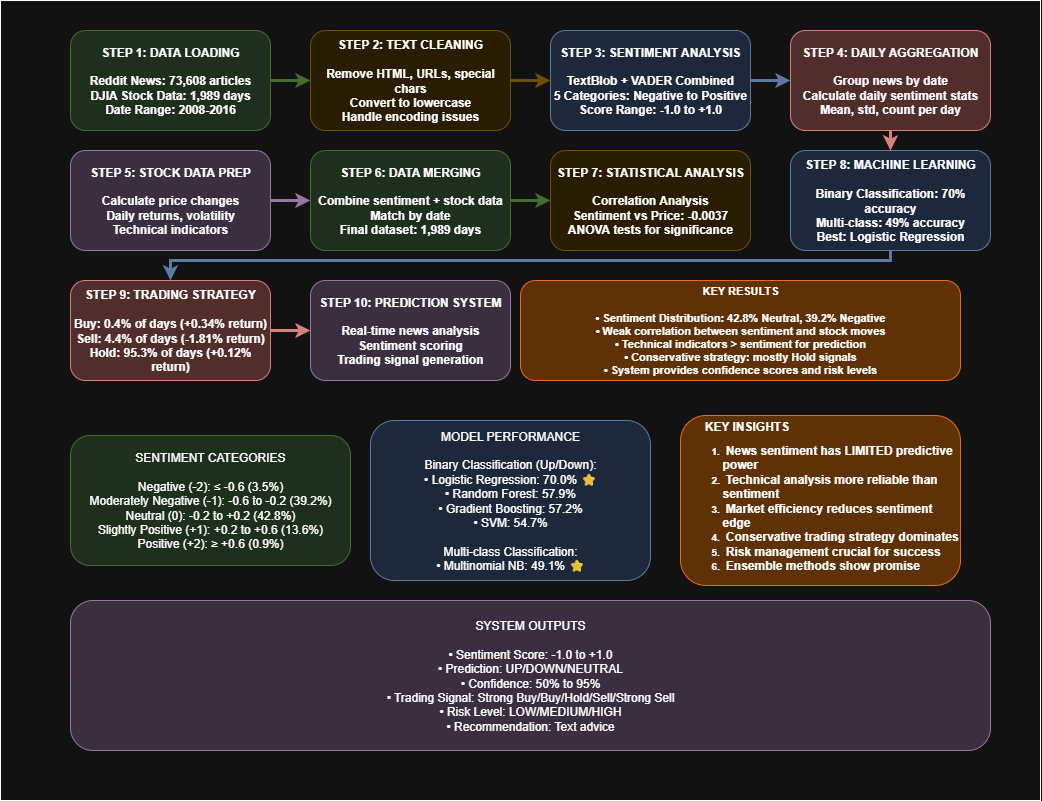

The diagram above was exported from draw.io. Its source (the exported page's mxGraphModel, read from the mxfile embedded in the PNG):
<mxGraphModel dx="1226" dy="722" grid="1" gridSize="10" guides="1" tooltips="1" connect="1" arrows="1" fold="1" page="1" pageScale="1" pageWidth="850" pageHeight="1100" math="0" shadow="0">
  <root>
    <mxCell id="0" />
    <mxCell id="1" parent="0" />
    <mxCell id="easZeGp6hpX46RtLPbfr-1" value="STEP 1: DATA LOADING&#10;&#10;Reddit News: 73,608 articles&#10;DJIA Stock Data: 1,989 days&#10;Date Range: 2008-2016" style="rounded=1;whiteSpace=wrap;html=1;fillColor=#d5e8d4;strokeColor=#82b366;fontSize=12;fontStyle=1" vertex="1" parent="1">
      <mxGeometry x="280" y="120" width="200" height="100" as="geometry" />
    </mxCell>
    <mxCell id="easZeGp6hpX46RtLPbfr-2" value="STEP 2: TEXT CLEANING&#10;&#10;Remove HTML, URLs, special chars&#10;Convert to lowercase&#10;Handle encoding issues" style="rounded=1;whiteSpace=wrap;html=1;fillColor=#fff2cc;strokeColor=#d6b656;fontSize=12;fontStyle=1" vertex="1" parent="1">
      <mxGeometry x="520" y="120" width="200" height="100" as="geometry" />
    </mxCell>
    <mxCell id="easZeGp6hpX46RtLPbfr-3" value="STEP 3: SENTIMENT ANALYSIS&#10;&#10;TextBlob + VADER Combined&#10;5 Categories: Negative to Positive&#10;Score Range: -1.0 to +1.0" style="rounded=1;whiteSpace=wrap;html=1;fillColor=#dae8fc;strokeColor=#6c8ebf;fontSize=12;fontStyle=1" vertex="1" parent="1">
      <mxGeometry x="760" y="120" width="200" height="100" as="geometry" />
    </mxCell>
    <mxCell id="easZeGp6hpX46RtLPbfr-4" value="STEP 4: DAILY AGGREGATION&#10;&#10;Group news by date&#10;Calculate daily sentiment stats&#10;Mean, std, count per day" style="rounded=1;whiteSpace=wrap;html=1;fillColor=#f8cecc;strokeColor=#b85450;fontSize=12;fontStyle=1" vertex="1" parent="1">
      <mxGeometry x="1000" y="120" width="200" height="100" as="geometry" />
    </mxCell>
    <mxCell id="easZeGp6hpX46RtLPbfr-5" value="STEP 5: STOCK DATA PREP&#10;&#10;Calculate price changes&#10;Daily returns, volatility&#10;Technical indicators" style="rounded=1;whiteSpace=wrap;html=1;fillColor=#e1d5e7;strokeColor=#9673a6;fontSize=12;fontStyle=1" vertex="1" parent="1">
      <mxGeometry x="280" y="240" width="200" height="100" as="geometry" />
    </mxCell>
    <mxCell id="easZeGp6hpX46RtLPbfr-6" value="STEP 6: DATA MERGING&#10;&#10;Combine sentiment + stock data&#10;Match by date&#10;Final dataset: 1,989 days" style="rounded=1;whiteSpace=wrap;html=1;fillColor=#d5e8d4;strokeColor=#82b366;fontSize=12;fontStyle=1" vertex="1" parent="1">
      <mxGeometry x="520" y="240" width="200" height="100" as="geometry" />
    </mxCell>
    <mxCell id="easZeGp6hpX46RtLPbfr-7" value="STEP 7: STATISTICAL ANALYSIS&#10;&#10;Correlation Analysis&#10;Sentiment vs Price: -0.0037&#10;ANOVA tests for significance" style="rounded=1;whiteSpace=wrap;html=1;fillColor=#fff2cc;strokeColor=#d6b656;fontSize=12;fontStyle=1" vertex="1" parent="1">
      <mxGeometry x="760" y="240" width="200" height="100" as="geometry" />
    </mxCell>
    <mxCell id="easZeGp6hpX46RtLPbfr-8" value="STEP 8: MACHINE LEARNING&#10;&#10;Binary Classification: 70% accuracy&#10;Multi-class: 49% accuracy&#10;Best: Logistic Regression" style="rounded=1;whiteSpace=wrap;html=1;fillColor=#dae8fc;strokeColor=#6c8ebf;fontSize=12;fontStyle=1" vertex="1" parent="1">
      <mxGeometry x="1000" y="240" width="200" height="100" as="geometry" />
    </mxCell>
    <mxCell id="easZeGp6hpX46RtLPbfr-9" value="STEP 9: TRADING STRATEGY&#10;&#10;Buy: 0.4% of days (+0.34% return)&#10;Sell: 4.4% of days (-1.81% return)&#10;Hold: 95.3% of days (+0.12% return)" style="rounded=1;whiteSpace=wrap;html=1;fillColor=#f8cecc;strokeColor=#b85450;fontSize=12;fontStyle=1" vertex="1" parent="1">
      <mxGeometry x="280" y="370" width="200" height="100" as="geometry" />
    </mxCell>
    <mxCell id="easZeGp6hpX46RtLPbfr-10" value="STEP 10: PREDICTION SYSTEM&#10;&#10;Real-time news analysis&#10;Sentiment scoring&#10;Trading signal generation" style="rounded=1;whiteSpace=wrap;html=1;fillColor=#e1d5e7;strokeColor=#9673a6;fontSize=12;fontStyle=1" vertex="1" parent="1">
      <mxGeometry x="520" y="370" width="200" height="100" as="geometry" />
    </mxCell>
    <mxCell id="easZeGp6hpX46RtLPbfr-11" value="KEY RESULTS&#10;&#10;• Sentiment Distribution: 42.8% Neutral, 39.2% Negative&#10;• Weak correlation between sentiment and stock moves&#10;• Technical indicators &gt; sentiment for prediction&#10;• Conservative strategy: mostly Hold signals&#10;• System provides confidence scores and risk levels" style="rounded=1;whiteSpace=wrap;html=1;fillColor=#ffcc99;strokeColor=#ff6600;fontSize=11;fontStyle=1" vertex="1" parent="1">
      <mxGeometry x="730" y="370" width="440" height="100" as="geometry" />
    </mxCell>
    <mxCell id="easZeGp6hpX46RtLPbfr-12" style="edgeStyle=orthogonalEdgeStyle;rounded=0;orthogonalLoop=1;jettySize=auto;html=1;exitX=1;exitY=0.5;exitDx=0;exitDy=0;entryX=0;entryY=0.5;entryDx=0;entryDy=0;strokeWidth=3;fillColor=#d5e8d4;strokeColor=#82b366;" edge="1" parent="1" source="easZeGp6hpX46RtLPbfr-1" target="easZeGp6hpX46RtLPbfr-2">
      <mxGeometry relative="1" as="geometry" />
    </mxCell>
    <mxCell id="easZeGp6hpX46RtLPbfr-13" style="edgeStyle=orthogonalEdgeStyle;rounded=0;orthogonalLoop=1;jettySize=auto;html=1;exitX=1;exitY=0.5;exitDx=0;exitDy=0;entryX=0;entryY=0.5;entryDx=0;entryDy=0;strokeWidth=3;fillColor=#fff2cc;strokeColor=#d6b656;" edge="1" parent="1" source="easZeGp6hpX46RtLPbfr-2" target="easZeGp6hpX46RtLPbfr-3">
      <mxGeometry relative="1" as="geometry" />
    </mxCell>
    <mxCell id="easZeGp6hpX46RtLPbfr-14" style="edgeStyle=orthogonalEdgeStyle;rounded=0;orthogonalLoop=1;jettySize=auto;html=1;exitX=1;exitY=0.5;exitDx=0;exitDy=0;entryX=0;entryY=0.5;entryDx=0;entryDy=0;strokeWidth=3;fillColor=#dae8fc;strokeColor=#6c8ebf;" edge="1" parent="1" source="easZeGp6hpX46RtLPbfr-3" target="easZeGp6hpX46RtLPbfr-4">
      <mxGeometry relative="1" as="geometry" />
    </mxCell>
    <mxCell id="easZeGp6hpX46RtLPbfr-15" style="edgeStyle=orthogonalEdgeStyle;rounded=0;orthogonalLoop=1;jettySize=auto;html=1;exitX=0.5;exitY=1;exitDx=0;exitDy=0;entryX=0.5;entryY=0;entryDx=0;entryDy=0;strokeWidth=3;fillColor=#f8cecc;strokeColor=#b85450;" edge="1" parent="1" source="easZeGp6hpX46RtLPbfr-4" target="easZeGp6hpX46RtLPbfr-8">
      <mxGeometry relative="1" as="geometry" />
    </mxCell>
    <mxCell id="easZeGp6hpX46RtLPbfr-16" style="edgeStyle=orthogonalEdgeStyle;rounded=0;orthogonalLoop=1;jettySize=auto;html=1;exitX=1;exitY=0.5;exitDx=0;exitDy=0;entryX=0;entryY=0.5;entryDx=0;entryDy=0;strokeWidth=3;fillColor=#e1d5e7;strokeColor=#9673a6;" edge="1" parent="1" source="easZeGp6hpX46RtLPbfr-5" target="easZeGp6hpX46RtLPbfr-6">
      <mxGeometry relative="1" as="geometry" />
    </mxCell>
    <mxCell id="easZeGp6hpX46RtLPbfr-17" style="edgeStyle=orthogonalEdgeStyle;rounded=0;orthogonalLoop=1;jettySize=auto;html=1;exitX=1;exitY=0.5;exitDx=0;exitDy=0;entryX=0;entryY=0.5;entryDx=0;entryDy=0;strokeWidth=3;fillColor=#d5e8d4;strokeColor=#82b366;" edge="1" parent="1" source="easZeGp6hpX46RtLPbfr-6" target="easZeGp6hpX46RtLPbfr-7">
      <mxGeometry relative="1" as="geometry" />
    </mxCell>
    <mxCell id="easZeGp6hpX46RtLPbfr-18" style="edgeStyle=orthogonalEdgeStyle;rounded=0;orthogonalLoop=1;jettySize=auto;html=1;exitX=0.5;exitY=1;exitDx=0;exitDy=0;entryX=0.5;entryY=0;entryDx=0;entryDy=0;strokeWidth=3;fillColor=#dae8fc;strokeColor=#6c8ebf;" edge="1" parent="1" source="easZeGp6hpX46RtLPbfr-8" target="easZeGp6hpX46RtLPbfr-9">
      <mxGeometry relative="1" as="geometry">
        <Array as="points">
          <mxPoint x="1100" y="350" />
          <mxPoint x="380" y="350" />
        </Array>
      </mxGeometry>
    </mxCell>
    <mxCell id="easZeGp6hpX46RtLPbfr-19" style="edgeStyle=orthogonalEdgeStyle;rounded=0;orthogonalLoop=1;jettySize=auto;html=1;exitX=1;exitY=0.5;exitDx=0;exitDy=0;entryX=0;entryY=0.5;entryDx=0;entryDy=0;strokeWidth=3;fillColor=#f8cecc;strokeColor=#b85450;" edge="1" parent="1" source="easZeGp6hpX46RtLPbfr-9" target="easZeGp6hpX46RtLPbfr-10">
      <mxGeometry relative="1" as="geometry" />
    </mxCell>
    <mxCell id="easZeGp6hpX46RtLPbfr-20" value="&lt;font style=&quot;font-size: 12px;&quot;&gt;SENTIMENT CATEGORIES&lt;br&gt;&lt;br&gt;Negative (-2): ≤ -0.6 (3.5%)&lt;br&gt;Moderately Negative (-1): -0.6 to -0.2 (39.2%)&lt;br&gt;Neutral (0): -0.2 to +0.2 (42.8%)&lt;br&gt;Slightly Positive (+1): +0.2 to +0.6 (13.6%)&lt;br&gt;Positive (+2): ≥ +0.6 (0.9%)&lt;/font&gt;" style="rounded=1;whiteSpace=wrap;html=1;fillColor=#d5e8d4;strokeColor=#82b366;fontSize=10" vertex="1" parent="1">
      <mxGeometry x="280" y="525" width="280" height="130" as="geometry" />
    </mxCell>
    <mxCell id="easZeGp6hpX46RtLPbfr-21" value="&lt;font style=&quot;font-size: 12px;&quot;&gt;MODEL PERFORMANCE&lt;br&gt;&lt;br&gt;Binary Classification (Up/Down):&lt;br&gt;• Logistic Regression: 70.0% ⭐&lt;br&gt;• Random Forest: 57.9%&lt;br&gt;• Gradient Boosting: 57.2%&lt;br&gt;• SVM: 54.7%&lt;br&gt;&lt;br&gt;Multi-class Classification:&lt;br&gt;• Multinomial NB: 49.1% ⭐&lt;/font&gt;" style="rounded=1;whiteSpace=wrap;html=1;fillColor=#dae8fc;strokeColor=#6c8ebf;fontSize=10" vertex="1" parent="1">
      <mxGeometry x="580" y="510" width="280" height="160" as="geometry" />
    </mxCell>
    <mxCell id="easZeGp6hpX46RtLPbfr-22" value="&lt;div&gt;&lt;font style=&quot;font-size: 12px;&quot;&gt;&lt;span style=&quot;white-space: pre;&quot;&gt;&#09;&lt;/span&gt;KEY INSIGHTS&lt;/font&gt;&lt;/div&gt;&lt;ol&gt;&lt;li&gt;&lt;font style=&quot;font-size: 12px;&quot;&gt;&amp;nbsp;News sentiment has LIMITED predictive power&lt;/font&gt;&lt;/li&gt;&lt;li&gt;&lt;font style=&quot;font-size: 12px;&quot;&gt;&amp;nbsp;Technical analysis more reliable than sentiment&lt;/font&gt;&lt;/li&gt;&lt;li&gt;&lt;font style=&quot;font-size: 12px;&quot;&gt;&amp;nbsp;Market efficiency reduces sentiment edge&lt;/font&gt;&lt;/li&gt;&lt;li&gt;&lt;font style=&quot;font-size: 12px;&quot;&gt;&amp;nbsp;Conservative trading strategy dominates&lt;/font&gt;&lt;/li&gt;&lt;li&gt;&lt;font style=&quot;font-size: 12px;&quot;&gt;&amp;nbsp;Risk management crucial for success&lt;/font&gt;&lt;/li&gt;&lt;li&gt;&lt;font style=&quot;font-size: 12px;&quot;&gt;&amp;nbsp;Ensemble methods show promise&lt;/font&gt;&lt;/li&gt;&lt;/ol&gt;" style="rounded=1;whiteSpace=wrap;html=1;fillColor=#ffcc99;strokeColor=#ff6600;fontSize=10;fontStyle=1;align=left;" vertex="1" parent="1">
      <mxGeometry x="890" y="505" width="280" height="170" as="geometry" />
    </mxCell>
    <mxCell id="easZeGp6hpX46RtLPbfr-23" value="&lt;font style=&quot;font-size: 12px;&quot;&gt;SYSTEM OUTPUTS&lt;br&gt;&lt;br&gt;• Sentiment Score: -1.0 to +1.0&lt;br&gt;• Prediction: UP/DOWN/NEUTRAL&lt;br&gt;• Confidence: 50% to 95%&lt;br&gt;• Trading Signal: Strong Buy/Buy/Hold/Sell/Strong Sell&lt;br&gt;• Risk Level: LOW/MEDIUM/HIGH&lt;br&gt;• Recommendation: Text advice&lt;/font&gt;" style="rounded=1;whiteSpace=wrap;html=1;fillColor=#e1d5e7;strokeColor=#9673a6;fontSize=10" vertex="1" parent="1">
      <mxGeometry x="280" y="690" width="920" height="150" as="geometry" />
    </mxCell>
    <mxCell id="easZeGp6hpX46RtLPbfr-27" value="" style="rounded=0;whiteSpace=wrap;html=1;fillColor=none;" vertex="1" parent="1">
      <mxGeometry x="210" y="90" width="1040" height="800" as="geometry" />
    </mxCell>
  </root>
</mxGraphModel>